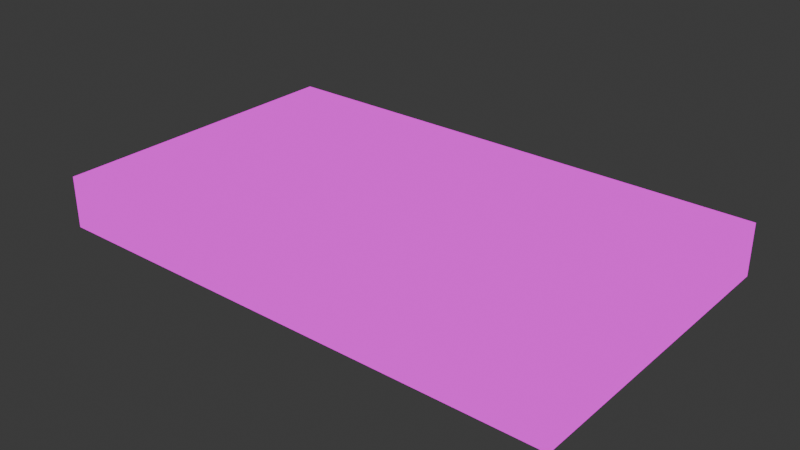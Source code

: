 # Source: checkerboard_platform.blend  (saved by Blender 5.0.119; exported with 4.5.12 LTS)
import bpy
from mathutils import Matrix  # noqa: F401  (used for matrix-valued properties, if any)

bpy.ops.wm.read_factory_settings(use_empty=True)
scene = bpy.context.scene
scene.name = 'Scene'

# ---- collections
col_sm64_checkerboard_platform = bpy.data.collections.new('SM64_checkerboard_platform'); scene.collection.children.link(col_sm64_checkerboard_platform)
col_sm64_render = bpy.data.collections.new('SM64_Render'); col_sm64_checkerboard_platform.children.link(col_sm64_render)
col_sm64_collision = bpy.data.collections.new('SM64_Collision'); col_sm64_checkerboard_platform.children.link(col_sm64_collision)
col_sm64_ue_export = bpy.data.collections.new('SM64_UE_Export'); col_sm64_checkerboard_platform.children.link(col_sm64_ue_export)
col_sm64_ue_export.hide_render = True
col_sm64_ue_export.hide_viewport = True

# ---- images (referenced by path relative to the original .blend; pixels are not part of the script)
import os
ASSET_DIR = os.environ.get("B2B_ASSET_DIR", "")  # directory of the original .blend (textures are referenced by path, not embedded)
HERE = os.path.dirname(os.path.abspath(__file__))  # packed textures are extracted next to this script under _unpacked/

def load_image(name, relpath, width, height, colorspace="sRGB"):
    """Load a texture the original file referenced (path relative to the .blend, or extracted next to this script)."""
    p = next((c for c in (os.path.join(HERE, relpath), os.path.join(ASSET_DIR, relpath)) if relpath and os.path.exists(c)), "")
    if p:
        img = bpy.data.images.load(p, check_existing=True)
        img.name = name
    else:  # same state as the original file: an image datablock whose file is absent (Cycles renders it pink)
        img = bpy.data.images.new(name, width, height)
        img.source = "FILE"
        img.filepath = "//" + (relpath or name)
    img.colorspace_settings.name = colorspace
    return img
img_checkerboard_platform_side_rgba16_png = load_image('checkerboard_platform_side.rgba16.png', 'checkerboard_platform_side.rgba16.png', 1024, 1024, 'Non-Color')
img_checkerboard_platform_rgba16_png = load_image('checkerboard_platform.rgba16.png', 'checkerboard_platform.rgba16.png', 1024, 1024, 'Non-Color')

# ---- materials (node trees are filled in below, after node groups)
mat_m_checkerboard_platform_000 = bpy.data.materials.new('M_checkerboard_platform_000')
mat_m_checkerboard_platform_001 = bpy.data.materials.new('M_checkerboard_platform_001')
mat_pm_surface_wall_misc = bpy.data.materials.new('PM_SURFACE_WALL_MISC')
mat_pm_surface_wall_misc.diffuse_color = (0.1, 0.8, 0.2, 0.35)

# ---- material node trees
mat_m_checkerboard_platform_000.use_nodes = True; mat_m_checkerboard_platform_000.node_tree.nodes.clear()
_N = mat_m_checkerboard_platform_000.node_tree.nodes; _L = mat_m_checkerboard_platform_000.node_tree.links
n0 = _N.new('ShaderNodeOutputMaterial'); n0.name = 'Material Output'; n0.location = (0, 0)
n1 = _N.new('ShaderNodeEmission'); n1.name = 'Emission'; n1.location = (0, 0)
n2 = _N.new('ShaderNodeTexImage'); n2.name = 'Image Texture'; n2.location = (0, 0)
n2.image = img_checkerboard_platform_side_rgba16_png
n2.interpolation = 'Closest'
n3 = _N.new('ShaderNodeBsdfTransparent'); n3.name = 'Transparent BSDF'; n3.location = (0, 0)
n4 = _N.new('ShaderNodeMixShader'); n4.name = 'Mix Shader'; n4.location = (0, 0)
_L.new(n2.outputs[0], n1.inputs[0])
_L.new(n3.outputs[0], n4.inputs[1])
_L.new(n1.outputs[0], n4.inputs[2])
_L.new(n2.outputs[1], n4.inputs[0])
_L.new(n4.outputs[0], n0.inputs[0])
n0.is_active_output = True
mat_m_checkerboard_platform_001.use_nodes = True; mat_m_checkerboard_platform_001.node_tree.nodes.clear()
_N = mat_m_checkerboard_platform_001.node_tree.nodes; _L = mat_m_checkerboard_platform_001.node_tree.links
n0 = _N.new('ShaderNodeOutputMaterial'); n0.name = 'Material Output'; n0.location = (0, 0)
n1 = _N.new('ShaderNodeEmission'); n1.name = 'Emission'; n1.location = (0, 0)
n2 = _N.new('ShaderNodeTexImage'); n2.name = 'Image Texture'; n2.location = (0, 0)
n2.image = img_checkerboard_platform_rgba16_png
n2.interpolation = 'Closest'
n3 = _N.new('ShaderNodeBsdfTransparent'); n3.name = 'Transparent BSDF'; n3.location = (0, 0)
n4 = _N.new('ShaderNodeMixShader'); n4.name = 'Mix Shader'; n4.location = (0, 0)
_L.new(n2.outputs[0], n1.inputs[0])
_L.new(n3.outputs[0], n4.inputs[1])
_L.new(n1.outputs[0], n4.inputs[2])
_L.new(n2.outputs[1], n4.inputs[0])
_L.new(n4.outputs[0], n0.inputs[0])
n0.is_active_output = True
mat_pm_surface_wall_misc.use_nodes = True; mat_pm_surface_wall_misc.node_tree.nodes.clear()
_N = mat_pm_surface_wall_misc.node_tree.nodes; _L = mat_pm_surface_wall_misc.node_tree.links
n0 = _N.new('ShaderNodeBsdfPrincipled'); n0.name = 'Principled BSDF'; n0.location = (-200, 100)
n1 = _N.new('ShaderNodeOutputMaterial'); n1.name = 'Material Output'; n1.location = (200, 100)
_L.new(n0.outputs[0], n1.inputs[0])
n1.is_active_output = True

# ---- world
world_world = bpy.data.worlds.new('World'); scene.world = world_world
world_world.use_nodes = True; world_world.node_tree.nodes.clear()
_N = world_world.node_tree.nodes; _L = world_world.node_tree.links
n0 = _N.new('ShaderNodeOutputWorld'); n0.name = 'World Output'; n0.location = (200, 100)
n1 = _N.new('ShaderNodeBackground'); n1.name = 'Background'; n1.location = (-200, 100)
n1.inputs[0].default_value = (0.05088, 0.05088, 0.05088, 1.0)
_L.new(n1.outputs[0], n0.inputs[0])
n0.is_active_output = True
world_world.color = (0.05088, 0.05088, 0.05088)
world_world.sun_shadow_jitter_overblur = 0.0

# ---- meshes
me_sm64_checkerboard_platform_layer_opaque_checkerboard_platform_s = bpy.data.meshes.new('SM64_checkerboard_platform_LAYER_OPAQUE_checkerboard_platform_s')
me_sm64_checkerboard_platform_layer_opaque_checkerboard_platform_s.from_pydata([(-2.55, -1.54, -0.25), (-2.55, -1.54, 0.26), (-2.55, 1.53, 0.26), (-2.55, 1.53, -0.25), (2.56, 1.53, -0.25), (2.56, -1.54, 0.26), (2.56, -1.54, -0.25), (2.56, 1.53, 0.26), (2.56, -1.54, -0.25), (-2.55, 1.53, -0.25), (2.56, 1.53, -0.25), (2.56, 1.53, 0.26), (-2.55, -1.54, 0.26), (2.56, -1.54, 0.26), (-2.55, 1.53, 0.26), (-2.55, 1.53, -0.25), (-2.55, 1.53, 0.26), (2.56, 1.53, 0.26), (2.56, 1.53, -0.25), (2.56, -1.54, -0.25), (-2.55, -1.54, 0.26), (-2.55, -1.54, -0.25), (2.56, -1.54, 0.26), (-2.55, -1.54, -0.25)], [], [(0, 1, 2), (0, 2, 3), (4, 5, 6), (4, 7, 5), (8, 9, 10), (11, 12, 13), (11, 14, 12), (15, 16, 17), (15, 17, 18), (19, 20, 21), (19, 22, 20), (8, 23, 9)])
me_sm64_checkerboard_platform_layer_opaque_checkerboard_platform_s.polygons.foreach_set('material_index', [0, 0, 0, 0, 1, 1, 1, 1, 1, 1, 1, 1])
_uv = me_sm64_checkerboard_platform_layer_opaque_checkerboard_platform_s.uv_layers.new(name='UVMap')
_uv.uv.foreach_set('vector', [1.469, 0.0625, 1.469, 1.0, 0.0, 1.0, 1.469, 0.0625, 0.0, 1.0, 0.0, 0.0625, 1.469, 0.0625, 0.0, 1.0, 0.0, 0.0625, 1.469, 0.0625, 1.469, 1.0, 0.0, 1.0, 2.469, 0.03125, 0.0, 1.5, 2.469, 1.5, 2.469, 1.5, 0.0, 0.03125, 2.469, 0.03125, 2.469, 1.5, 0.0, 1.5, 0.0, 0.03125, 2.469, 0.5312, 2.469, 1.0, 0.0, 1.0, 2.469, 0.5312, 0.0, 1.0, 0.0, 0.5312, 2.469, 0.5312, 0.0, 1.0, 0.0, 0.5312, 2.469, 0.5312, 2.469, 1.0, 0.0, 1.0, 2.469, 0.03125, 0.0, 0.03125, 0.0, 1.5])
_ca = me_sm64_checkerboard_platform_layer_opaque_checkerboard_platform_s.color_attributes.new('SM64_Color', 'BYTE_COLOR', 'CORNER')
_ca.data.foreach_set('color', [0.5029, 0.0, 0.0, 1.0, 0.5029, 0.0, 0.0, 1.0, 0.5029, 0.0, 0.0, 1.0, 0.5029, 0.0, 0.0, 1.0, 0.5029, 0.0, 0.0, 1.0, 0.5029, 0.0, 0.0, 1.0, 0.4969, 0.0, 0.0, 1.0, 0.4969, 0.0, 0.0, 1.0, 0.4969, 0.0, 0.0, 1.0, 0.4969, 0.0, 0.0, 1.0, 0.4969, 0.0, 0.0, 1.0, 0.4969, 0.0, 0.0, 1.0, 0.0, 0.5029, 0.0, 1.0, 0.0, 0.5029, 0.0, 1.0, 0.0, 0.5029, 0.0, 1.0, 0.0, 0.4969, 0.0, 1.0, 0.0, 0.4969, 0.0, 1.0, 0.0, 0.4969, 0.0, 1.0, 0.0, 0.4969, 0.0, 1.0, 0.0, 0.4969, 0.0, 1.0, 0.0, 0.4969, 0.0, 1.0, 0.0, 0.0, 0.5029, 1.0, 0.0, 0.0, 0.5029, 1.0, 0.0, 0.0, 0.5029, 1.0, 0.0, 0.0, 0.5029, 1.0, 0.0, 0.0, 0.5029, 1.0, 0.0, 0.0, 0.5029, 1.0, 0.0, 0.0, 0.4969, 1.0, 0.0, 0.0, 0.4969, 1.0, 0.0, 0.0, 0.4969, 1.0, 0.0, 0.0, 0.4969, 1.0, 0.0, 0.0, 0.4969, 1.0, 0.0, 0.0, 0.4969, 1.0, 0.0, 0.5029, 0.0, 1.0, 0.0, 0.5029, 0.0, 1.0, 0.0, 0.5029, 0.0, 1.0])
me_sm64_checkerboard_platform_layer_opaque_checkerboard_platform_s.materials.append(mat_m_checkerboard_platform_000)
me_sm64_checkerboard_platform_layer_opaque_checkerboard_platform_s.materials.append(mat_m_checkerboard_platform_001)
me_sm64_checkerboard_platform_layer_opaque_checkerboard_platform_s.update()
me_sm64_checkerboard_platform_layer_opaque_checkerboard_platform_s.normals_split_custom_set([tuple(v) for v in zip(*[iter([-1.0, 0.0, 0.0, -1.0, 0.0, 0.0, -1.0, 0.0, 0.0, -1.0, 0.0, 0.0, -1.0, 0.0, 0.0, -1.0, 0.0, 0.0, 1.0, 0.0, 0.0, 1.0, 0.0, 0.0, 1.0, 0.0, 0.0, 1.0, 0.0, 0.0, 1.0, 0.0, 0.0, 1.0, 0.0, 0.0, 0.0, 0.0, -1.0, 0.0, 0.0, -1.0, 0.0, 0.0, -1.0, 0.0, 0.0, 1.0, 0.0, 0.0, 1.0, 0.0, 0.0, 1.0, 0.0, 0.0, 1.0, 0.0, 0.0, 1.0, 0.0, 0.0, 1.0, 0.0, 1.0, 0.0, 0.0, 1.0, 0.0, 0.0, 1.0, 0.0, 0.0, 1.0, 0.0, 0.0, 1.0, 0.0, 0.0, 1.0, 0.0, 0.0, -1.0, 0.0, 0.0, -1.0, 0.0, 0.0, -1.0, 0.0, 0.0, -1.0, 0.0, 0.0, -1.0, 0.0, 0.0, -1.0, 0.0, 0.0, 0.0, -1.0, 0.0, 0.0, -1.0, 0.0, 0.0, -1.0])] * 3)])
me_col_checkerboard_platform_checkerboard_platform_seg8_collision = bpy.data.meshes.new('COL_checkerboard_platform_checkerboard_platform_seg8_collision_')
me_col_checkerboard_platform_checkerboard_platform_seg8_collision.from_pydata([(2.56, 1.53, -0.25), (2.56, 1.53, 0.26), (2.56, -1.54, 0.26), (-2.55, 1.53, 0.26), (-2.55, -1.54, 0.26), (-2.55, 1.53, -0.25), (-2.55, -1.54, -0.25), (2.56, -1.54, -0.25)], [], [(0, 1, 2), (1, 3, 4), (1, 4, 2), (5, 3, 1), (5, 1, 0), (6, 4, 3), (6, 3, 5), (7, 4, 6), (7, 2, 4), (0, 2, 7), (7, 6, 5), (7, 5, 0)])
me_col_checkerboard_platform_checkerboard_platform_seg8_collision.materials.append(mat_pm_surface_wall_misc)
me_col_checkerboard_platform_checkerboard_platform_seg8_collision.update()
me_sm_checkerboard_platform = bpy.data.meshes.new('SM_checkerboard_platform')
me_sm_checkerboard_platform.from_pydata([(-2.55, -1.54, -0.25), (-2.55, -1.54, 0.26), (-2.55, 1.53, 0.26), (-2.55, 1.53, -0.25), (2.56, 1.53, -0.25), (2.56, -1.54, 0.26), (2.56, -1.54, -0.25), (2.56, 1.53, 0.26), (2.56, -1.54, -0.25), (-2.55, 1.53, -0.25), (2.56, 1.53, -0.25), (2.56, 1.53, 0.26), (-2.55, -1.54, 0.26), (2.56, -1.54, 0.26), (-2.55, 1.53, 0.26), (-2.55, 1.53, -0.25), (-2.55, 1.53, 0.26), (2.56, 1.53, 0.26), (2.56, 1.53, -0.25), (2.56, -1.54, -0.25), (-2.55, -1.54, 0.26), (-2.55, -1.54, -0.25), (2.56, -1.54, 0.26), (-2.55, -1.54, -0.25)], [], [(0, 1, 2), (0, 2, 3), (4, 5, 6), (4, 7, 5), (8, 9, 10), (11, 12, 13), (11, 14, 12), (15, 16, 17), (15, 17, 18), (19, 20, 21), (19, 22, 20), (8, 23, 9)])
me_sm_checkerboard_platform.polygons.foreach_set('material_index', [0, 0, 0, 0, 1, 1, 1, 1, 1, 1, 1, 1])
_uv = me_sm_checkerboard_platform.uv_layers.new(name='UVMap')
_uv.uv.foreach_set('vector', [1.469, 0.0625, 1.469, 1.0, 0.0, 1.0, 1.469, 0.0625, 0.0, 1.0, 0.0, 0.0625, 1.469, 0.0625, 0.0, 1.0, 0.0, 0.0625, 1.469, 0.0625, 1.469, 1.0, 0.0, 1.0, 2.469, 0.03125, 0.0, 1.5, 2.469, 1.5, 2.469, 1.5, 0.0, 0.03125, 2.469, 0.03125, 2.469, 1.5, 0.0, 1.5, 0.0, 0.03125, 2.469, 0.5312, 2.469, 1.0, 0.0, 1.0, 2.469, 0.5312, 0.0, 1.0, 0.0, 0.5312, 2.469, 0.5312, 0.0, 1.0, 0.0, 0.5312, 2.469, 0.5312, 2.469, 1.0, 0.0, 1.0, 2.469, 0.03125, 0.0, 0.03125, 0.0, 1.5])
_ca = me_sm_checkerboard_platform.color_attributes.new('SM64_Color', 'BYTE_COLOR', 'CORNER')
_ca.data.foreach_set('color', [0.5029, 0.0, 0.0, 1.0, 0.5029, 0.0, 0.0, 1.0, 0.5029, 0.0, 0.0, 1.0, 0.5029, 0.0, 0.0, 1.0, 0.5029, 0.0, 0.0, 1.0, 0.5029, 0.0, 0.0, 1.0, 0.4969, 0.0, 0.0, 1.0, 0.4969, 0.0, 0.0, 1.0, 0.4969, 0.0, 0.0, 1.0, 0.4969, 0.0, 0.0, 1.0, 0.4969, 0.0, 0.0, 1.0, 0.4969, 0.0, 0.0, 1.0, 0.0, 0.5029, 0.0, 1.0, 0.0, 0.5029, 0.0, 1.0, 0.0, 0.5029, 0.0, 1.0, 0.0, 0.4969, 0.0, 1.0, 0.0, 0.4969, 0.0, 1.0, 0.0, 0.4969, 0.0, 1.0, 0.0, 0.4969, 0.0, 1.0, 0.0, 0.4969, 0.0, 1.0, 0.0, 0.4969, 0.0, 1.0, 0.0, 0.0, 0.5029, 1.0, 0.0, 0.0, 0.5029, 1.0, 0.0, 0.0, 0.5029, 1.0, 0.0, 0.0, 0.5029, 1.0, 0.0, 0.0, 0.5029, 1.0, 0.0, 0.0, 0.5029, 1.0, 0.0, 0.0, 0.4969, 1.0, 0.0, 0.0, 0.4969, 1.0, 0.0, 0.0, 0.4969, 1.0, 0.0, 0.0, 0.4969, 1.0, 0.0, 0.0, 0.4969, 1.0, 0.0, 0.0, 0.4969, 1.0, 0.0, 0.5029, 0.0, 1.0, 0.0, 0.5029, 0.0, 1.0, 0.0, 0.5029, 0.0, 1.0])
me_sm_checkerboard_platform.materials.append(mat_m_checkerboard_platform_000)
me_sm_checkerboard_platform.materials.append(mat_m_checkerboard_platform_001)
me_sm_checkerboard_platform.update()
me_sm_checkerboard_platform.normals_split_custom_set([tuple(v) for v in zip(*[iter([-1.0, 0.0, 0.0, -1.0, 0.0, 0.0, -1.0, 0.0, 0.0, -1.0, 0.0, 0.0, -1.0, 0.0, 0.0, -1.0, 0.0, 0.0, 1.0, 0.0, 0.0, 1.0, 0.0, 0.0, 1.0, 0.0, 0.0, 1.0, 0.0, 0.0, 1.0, 0.0, 0.0, 1.0, 0.0, 0.0, 0.0, 0.0, -1.0, 0.0, 0.0, -1.0, 0.0, 0.0, -1.0, 0.0, 0.0, 1.0, 0.0, 0.0, 1.0, 0.0, 0.0, 1.0, 0.0, 0.0, 1.0, 0.0, 0.0, 1.0, 0.0, 0.0, 1.0, 0.0, 1.0, 0.0, 0.0, 1.0, 0.0, 0.0, 1.0, 0.0, 0.0, 1.0, 0.0, 0.0, 1.0, 0.0, 0.0, 1.0, 0.0, 0.0, -1.0, 0.0, 0.0, -1.0, 0.0, 0.0, -1.0, 0.0, 0.0, -1.0, 0.0, 0.0, -1.0, 0.0, 0.0, -1.0, 0.0, 0.0, 0.0, -1.0, 0.0, 0.0, -1.0, 0.0, 0.0, -1.0])] * 3)])

# ---- objects
ob_checkerboard_platform_georoot = bpy.data.objects.new('checkerboard_platform_GeoRoot', None)
ob_checkerboard_platform_culling_radius_000 = bpy.data.objects.new('checkerboard_platform_culling_radius_000', None)
ob_checkerboard_platform_display_list_001 = bpy.data.objects.new('checkerboard_platform_display_list_001', None)
ob_checkerboard_platform_checkerboard_platform_seg8_dl_0800d680_00 = bpy.data.objects.new('checkerboard_platform_checkerboard_platform_seg8_dl_0800D680_00', me_sm64_checkerboard_platform_layer_opaque_checkerboard_platform_s)
ob_col_checkerboard_platform_checkerboard_platform_seg8_collision = bpy.data.objects.new('COL_checkerboard_platform_checkerboard_platform_seg8_collision_', me_col_checkerboard_platform_checkerboard_platform_seg8_collision)
ob_sm_checkerboard_platform = bpy.data.objects.new('SM_checkerboard_platform', me_sm_checkerboard_platform)

# ---- transforms, parenting, visibility, modifiers, constraints
ob_checkerboard_platform_georoot.location = (0.0, 0.0, 0.0)
ob_checkerboard_platform_culling_radius_000.parent = ob_checkerboard_platform_georoot
ob_checkerboard_platform_culling_radius_000.location = (0.0, 0.0, 0.0)
ob_checkerboard_platform_display_list_001.parent = ob_checkerboard_platform_culling_radius_000
ob_checkerboard_platform_display_list_001.location = (0.0, 0.0, 0.0)
ob_checkerboard_platform_checkerboard_platform_seg8_dl_0800d680_00.parent = ob_checkerboard_platform_display_list_001
ob_checkerboard_platform_checkerboard_platform_seg8_dl_0800d680_00.location = (0.0, 0.0, 0.0)
ob_col_checkerboard_platform_checkerboard_platform_seg8_collision.location = (0.0, 0.0, 0.0)
ob_col_checkerboard_platform_checkerboard_platform_seg8_collision.hide_render = True
ob_col_checkerboard_platform_checkerboard_platform_seg8_collision.display_type = 'WIRE'
ob_sm_checkerboard_platform.location = (0.0, 0.0, 0.0)

# ---- collection membership
col_sm64_render.objects.link(ob_checkerboard_platform_georoot)
col_sm64_render.objects.link(ob_checkerboard_platform_culling_radius_000)
col_sm64_render.objects.link(ob_checkerboard_platform_display_list_001)
col_sm64_render.objects.link(ob_checkerboard_platform_checkerboard_platform_seg8_dl_0800d680_00)
col_sm64_collision.objects.link(ob_col_checkerboard_platform_checkerboard_platform_seg8_collision)
col_sm64_ue_export.objects.link(ob_sm_checkerboard_platform)

# ---- scene / render settings (as saved in the file)
scene.frame_start = 0; scene.frame_end = 0; scene.frame_set(1)
scene.render.engine = 'BLENDER_WORKBENCH'
scene.render.fps = 30
scene.render.bake_bias = 0.0
scene.render.bake_samples = 0
scene.cycles.sampling_pattern = 'TABULATED_SOBOL'
scene.eevee.use_volume_custom_range = False
bpy.context.view_layer.update()

# ---- added for rendering (the .blend has no active camera): camera
cam_auto = bpy.data.cameras.new('AutoCamera')
cam_auto.lens = 50.0
cam_auto.sensor_width = 36.0
cam_auto.clip_end = 1000.0
ob_auto_camera = bpy.data.objects.new('AutoCamera', cam_auto)
scene.collection.objects.link(ob_auto_camera)
ob_auto_camera.location = (5.54068, -6.64782, 4.43355)
ob_auto_camera.rotation_euler = (1.09748, -7.21219e-08, 0.694738)
scene.camera = ob_auto_camera
bpy.context.view_layer.update()
